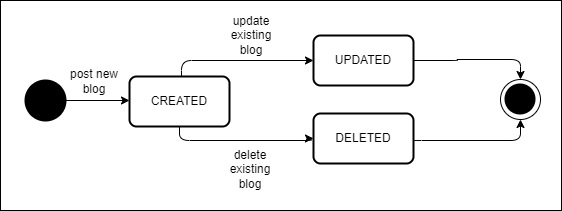

The diagram above was exported from draw.io. Its source (the exported page's mxGraphModel, read from the mxfile embedded in the PNG):
<mxGraphModel dx="1050" dy="542" grid="1" gridSize="10" guides="1" tooltips="1" connect="1" arrows="1" fold="1" page="1" pageScale="1" pageWidth="827" pageHeight="1169" math="0" shadow="0">
  <root>
    <mxCell id="CbNSu-rdFjtFJNqA49DW-0" />
    <mxCell id="CbNSu-rdFjtFJNqA49DW-1" parent="CbNSu-rdFjtFJNqA49DW-0" />
    <mxCell id="CbNSu-rdFjtFJNqA49DW-2" value="" style="strokeWidth=2;html=1;shape=mxgraph.flowchart.start_2;whiteSpace=wrap;fillColor=#000000;" parent="CbNSu-rdFjtFJNqA49DW-1" vertex="1">
      <mxGeometry x="74" y="160" width="40" height="40" as="geometry" />
    </mxCell>
    <mxCell id="CbNSu-rdFjtFJNqA49DW-3" value="" style="group" parent="CbNSu-rdFjtFJNqA49DW-1" vertex="1" connectable="0">
      <mxGeometry x="549" y="159" width="40" height="40" as="geometry" />
    </mxCell>
    <mxCell id="CbNSu-rdFjtFJNqA49DW-4" value="" style="strokeWidth=1;html=1;shape=mxgraph.flowchart.start_2;whiteSpace=wrap;fillColor=none;" parent="CbNSu-rdFjtFJNqA49DW-3" vertex="1">
      <mxGeometry width="40" height="40" as="geometry" />
    </mxCell>
    <mxCell id="CbNSu-rdFjtFJNqA49DW-5" value="" style="strokeWidth=2;html=1;shape=mxgraph.flowchart.start_2;whiteSpace=wrap;fillColor=#000000;" parent="CbNSu-rdFjtFJNqA49DW-3" vertex="1">
      <mxGeometry x="5" y="5" width="29" height="29" as="geometry" />
    </mxCell>
    <mxCell id="CbNSu-rdFjtFJNqA49DW-6" style="edgeStyle=orthogonalEdgeStyle;orthogonalLoop=1;jettySize=auto;html=1;entryX=0;entryY=0.5;entryDx=0;entryDy=0;rounded=1;" parent="CbNSu-rdFjtFJNqA49DW-1" source="CbNSu-rdFjtFJNqA49DW-8" target="CbNSu-rdFjtFJNqA49DW-13" edge="1">
      <mxGeometry relative="1" as="geometry">
        <Array as="points">
          <mxPoint x="228" y="220" />
          <mxPoint x="360" y="220" />
          <mxPoint x="360" y="218" />
        </Array>
      </mxGeometry>
    </mxCell>
    <mxCell id="CbNSu-rdFjtFJNqA49DW-7" style="edgeStyle=orthogonalEdgeStyle;rounded=1;orthogonalLoop=1;jettySize=auto;html=1;entryX=0;entryY=0.5;entryDx=0;entryDy=0;exitX=0.5;exitY=0;exitDx=0;exitDy=0;" parent="CbNSu-rdFjtFJNqA49DW-1" source="CbNSu-rdFjtFJNqA49DW-8" target="CbNSu-rdFjtFJNqA49DW-9" edge="1">
      <mxGeometry relative="1" as="geometry">
        <Array as="points">
          <mxPoint x="228" y="170" />
          <mxPoint x="230" y="170" />
          <mxPoint x="230" y="140" />
        </Array>
      </mxGeometry>
    </mxCell>
    <mxCell id="CbNSu-rdFjtFJNqA49DW-8" value="CREATED" style="rounded=1;whiteSpace=wrap;html=1;absoluteArcSize=1;arcSize=14;strokeWidth=2;" parent="CbNSu-rdFjtFJNqA49DW-1" vertex="1">
      <mxGeometry x="178" y="156" width="100" height="50" as="geometry" />
    </mxCell>
    <mxCell id="CbNSu-rdFjtFJNqA49DW-9" value="UPDATED" style="rounded=1;whiteSpace=wrap;html=1;absoluteArcSize=1;arcSize=14;strokeWidth=2;" parent="CbNSu-rdFjtFJNqA49DW-1" vertex="1">
      <mxGeometry x="362" y="115" width="100" height="50" as="geometry" />
    </mxCell>
    <mxCell id="CbNSu-rdFjtFJNqA49DW-10" value="" style="endArrow=classic;html=1;rounded=0;" parent="CbNSu-rdFjtFJNqA49DW-1" edge="1">
      <mxGeometry width="50" height="50" relative="1" as="geometry">
        <mxPoint x="114" y="180" as="sourcePoint" />
        <mxPoint x="178" y="180" as="targetPoint" />
      </mxGeometry>
    </mxCell>
    <mxCell id="CbNSu-rdFjtFJNqA49DW-11" style="edgeStyle=orthogonalEdgeStyle;rounded=1;orthogonalLoop=1;jettySize=auto;html=1;entryX=0.5;entryY=1;entryDx=0;entryDy=0;entryPerimeter=0;exitX=1;exitY=0.5;exitDx=0;exitDy=0;" parent="CbNSu-rdFjtFJNqA49DW-1" source="CbNSu-rdFjtFJNqA49DW-13" target="CbNSu-rdFjtFJNqA49DW-4" edge="1">
      <mxGeometry relative="1" as="geometry">
        <Array as="points">
          <mxPoint x="460" y="218" />
          <mxPoint x="460" y="220" />
          <mxPoint x="569" y="220" />
        </Array>
      </mxGeometry>
    </mxCell>
    <mxCell id="CbNSu-rdFjtFJNqA49DW-12" style="edgeStyle=orthogonalEdgeStyle;rounded=1;orthogonalLoop=1;jettySize=auto;html=1;entryX=0.5;entryY=0;entryDx=0;entryDy=0;entryPerimeter=0;" parent="CbNSu-rdFjtFJNqA49DW-1" source="CbNSu-rdFjtFJNqA49DW-9" target="CbNSu-rdFjtFJNqA49DW-4" edge="1">
      <mxGeometry relative="1" as="geometry" />
    </mxCell>
    <mxCell id="CbNSu-rdFjtFJNqA49DW-13" value="DELETED" style="rounded=1;whiteSpace=wrap;html=1;absoluteArcSize=1;arcSize=14;strokeWidth=2;" parent="CbNSu-rdFjtFJNqA49DW-1" vertex="1">
      <mxGeometry x="362" y="193" width="100" height="50" as="geometry" />
    </mxCell>
    <mxCell id="CbNSu-rdFjtFJNqA49DW-14" value="post new blog" style="text;html=1;strokeColor=none;fillColor=none;align=center;verticalAlign=middle;whiteSpace=wrap;rounded=0;" parent="CbNSu-rdFjtFJNqA49DW-1" vertex="1">
      <mxGeometry x="113" y="146" width="60" height="30" as="geometry" />
    </mxCell>
    <mxCell id="CbNSu-rdFjtFJNqA49DW-15" value="update existing blog" style="text;html=1;strokeColor=none;fillColor=none;align=center;verticalAlign=middle;whiteSpace=wrap;rounded=0;" parent="CbNSu-rdFjtFJNqA49DW-1" vertex="1">
      <mxGeometry x="270" y="100" width="60" height="30" as="geometry" />
    </mxCell>
    <mxCell id="CbNSu-rdFjtFJNqA49DW-16" value="delete existing blog" style="text;html=1;strokeColor=none;fillColor=none;align=center;verticalAlign=middle;whiteSpace=wrap;rounded=0;" parent="CbNSu-rdFjtFJNqA49DW-1" vertex="1">
      <mxGeometry x="269" y="234" width="60" height="30" as="geometry" />
    </mxCell>
    <mxCell id="n_Ek8q_LqVuaqFtAjqLf-0" value="" style="rounded=0;whiteSpace=wrap;html=1;fillColor=none;" vertex="1" parent="CbNSu-rdFjtFJNqA49DW-1">
      <mxGeometry x="49" y="80" width="561" height="210" as="geometry" />
    </mxCell>
  </root>
</mxGraphModel>